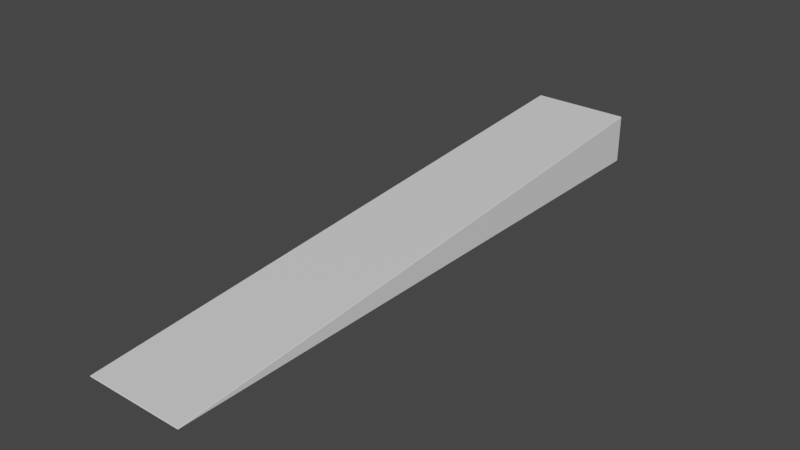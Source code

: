 # Source: 5degSlopeNoRamp.blend  (saved by Blender 3.3.6; exported with 4.5.12 LTS)
import bpy
from mathutils import Matrix  # noqa: F401  (used for matrix-valued properties, if any)

bpy.ops.wm.read_factory_settings(use_empty=True)
scene = bpy.context.scene
scene.name = 'Scene'

# ---- collections
col_collection = bpy.data.collections.new('Collection'); scene.collection.children.link(col_collection)

# ---- materials (node trees are filled in below, after node groups)
mat_material = bpy.data.materials.new('Material')
mat_material.alpha_threshold = 0.0
mat_material.use_transparent_shadow = False
mat_material.roughness = 0.5
mat_material.line_color = (0.0, 0.0, 0.0, 1.0)

# ---- material node trees
mat_material.use_nodes = True; mat_material.node_tree.nodes.clear()
_N = mat_material.node_tree.nodes; _L = mat_material.node_tree.links
n0 = _N.new('ShaderNodeOutputMaterial'); n0.name = 'Material Output'; n0.location = (300, 300)
n1 = _N.new('ShaderNodeBsdfPrincipled'); n1.name = 'Principled BSDF'; n1.location = (10, 300)
n1.distribution = 'GGX'
n1.subsurface_method = 'RANDOM_WALK_SKIN'
n1.inputs[3].default_value = 1.45
n1.inputs[27].default_value = (0.0, 0.0, 0.0, 1.0)
n1.inputs[28].default_value = 1.0
_L.new(n1.outputs[0], n0.inputs[0])
n0.is_active_output = True

# ---- world
world_world = bpy.data.worlds.new('World'); scene.world = world_world
world_world.use_nodes = True; world_world.node_tree.nodes.clear()
_N = world_world.node_tree.nodes; _L = world_world.node_tree.links
n0 = _N.new('ShaderNodeOutputWorld'); n0.name = 'World Output'; n0.location = (300, 300)
n1 = _N.new('ShaderNodeBackground'); n1.name = 'Background'; n1.location = (10, 300)
n1.inputs[0].default_value = (0.05088, 0.05088, 0.05088, 1.0)
_L.new(n1.outputs[0], n0.inputs[0])
n0.is_active_output = True
world_world.color = (0.05088, 0.05088, 0.05088)
world_world.use_sun_shadow = False
world_world.sun_shadow_jitter_overblur = 0.0

# ---- meshes
me_cube = bpy.data.meshes.new('Cube')
me_cube.from_pydata([(1.0, 6.0, 1.0), (1.0, 6.0, 0.0), (1.0, -6.0, 0.02), (1.0, -6.0, 0.0), (-1.0, 6.0, 1.0), (-1.0, 6.0, 0.0), (-1.0, -6.0, 0.02), (-1.0, -6.0, 0.0)], [], [(0, 4, 6, 2), (3, 2, 6, 7), (7, 6, 4, 5), (5, 1, 3, 7), (1, 0, 2, 3), (5, 4, 0, 1)])
_uv = me_cube.uv_layers.new(name='UVMap')
_uv.uv.foreach_set('vector', [0.5, 0.375, 0.5, 0.125, 2.016, 0.125, 2.016, 0.375, 2.016, 0.625, 2.016, 0.375, 3.531, 0.375, 3.531, 0.625, -2.531, 0.625, -2.531, 0.375, -1.016, 0.375, -1.016, 0.625, 0.5, 0.875, 0.5, 0.625, 2.016, 0.625, 2.016, 0.875, 0.5, 0.625, 0.5, 0.375, 2.016, 0.375, 2.016, 0.625, -1.016, 0.625, -1.016, 0.375, 0.5, 0.375, 0.5, 0.625])
me_cube.materials.append(mat_material)
me_cube.use_mirror_vertex_groups = False
me_cube.update()

# ---- objects
ob_cube = bpy.data.objects.new('Cube', me_cube)

# ---- transforms, parenting, visibility, modifiers, constraints
ob_cube.location = (0.0, 0.0, 0.0)
ob_cube.lock_rotations_4d = False
ob_cube.empty_display_type = 'ARROWS'
ob_cube.lineart.crease_threshold = 0.0
_m = ob_cube.modifiers.new('Bevel', 'BEVEL')
_m.width = 0.01
_m.width_pct = 0.01

# ---- collection membership
col_collection.objects.link(ob_cube)

# ---- scene / render settings (as saved in the file)
scene.frame_start = 1; scene.frame_end = 250; scene.frame_set(1)
scene.render.engine = 'BLENDER_EEVEE_NEXT'
scene.cycles.sampling_pattern = 'TABULATED_SOBOL'
scene.cycles.use_light_tree = False
scene.view_settings.view_transform = 'Filmic'
bpy.context.view_layer.update()

# ---- added for rendering (the .blend has no active camera and no usable light): camera, sun
cam_auto = bpy.data.cameras.new('AutoCamera')
cam_auto.lens = 50.0
cam_auto.sensor_width = 36.0
cam_auto.clip_end = 1000.0
ob_auto_camera = bpy.data.objects.new('AutoCamera', cam_auto)
scene.collection.objects.link(ob_auto_camera)
ob_auto_camera.location = (11.2937, -13.5525, 9.53459)
ob_auto_camera.rotation_euler = (1.09748, -7.21219e-08, 0.694738)
scene.camera = ob_auto_camera
light_auto_sun = bpy.data.lights.new('AutoSun', 'SUN')
light_auto_sun.energy = 3.0
light_auto_sun.angle = 0.0523599
ob_auto_sun = bpy.data.objects.new('AutoSun', light_auto_sun)
scene.collection.objects.link(ob_auto_sun)
ob_auto_sun.rotation_euler = (0.872665, 0.174533, 0.523599)
bpy.context.view_layer.update()
